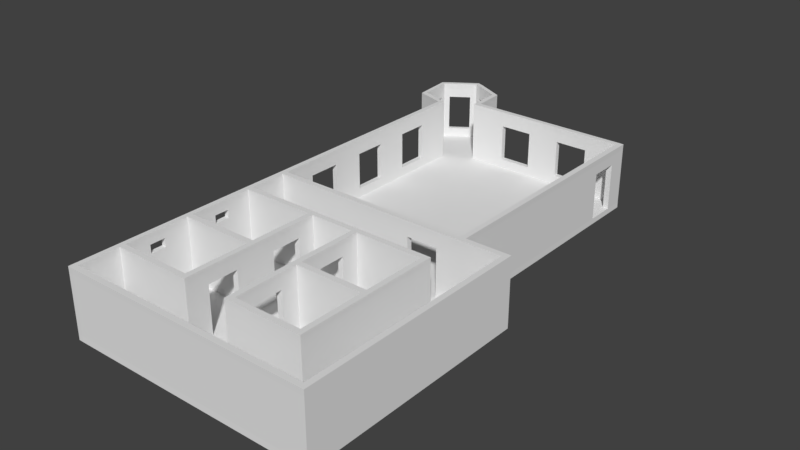 # Source: RelaxRoom.blend  (saved by Blender 2.77.0; exported with 4.5.12 LTS)
import bpy
from mathutils import Matrix  # noqa: F401  (used for matrix-valued properties, if any)

bpy.ops.wm.read_factory_settings(use_empty=True)
scene = bpy.context.scene
scene.name = 'Scene'

# ---- collections
col_collection_1 = bpy.data.collections.new('Collection 1'); scene.collection.children.link(col_collection_1)

# ---- materials (node trees are filled in below, after node groups)
mat_material = bpy.data.materials.new('Material')
mat_material.alpha_threshold = 0.0
mat_material.use_transparent_shadow = False
mat_material.roughness = 0.5
mat_material.line_color = (0.0, 0.0, 0.0, 1.0)

# ---- material node trees

# ---- world
world_world = bpy.data.worlds.new('World'); scene.world = world_world
world_world.color = (0.05088, 0.05088, 0.05088)
world_world.use_sun_shadow = False
world_world.sun_shadow_jitter_overblur = 0.0
world_world.cycles.sampling_method = 'MANUAL'

# ---- meshes
me_cube = bpy.data.meshes.new('Cube')
me_cube.from_pydata([(1.027, 1.027, -1.001), (1.002, -0.9909, -1.001), (-1.0, -0.9909, -1.001), (-1.0, 1.0, -1.001), (1.0, 1.027, 0.9712), (1.002, -0.9909, 0.971), (-1.0, -0.9909, 0.9712), (-1.0, 1.0, 0.9712), (-0.9998, 1.628, -1.047), (-0.9998, 1.628, 1.017), (-0.9928, 1.587, 0.9712), (-0.9928, 1.587, -1.001), (11.79, 1.459, 0.9712), (11.79, 1.459, -1.001), (12.62, 1.152, 0.9712), (12.62, 1.152, -1.001), (-11.32, 1.111, 0.9712), (-11.32, 1.111, -1.001), (-12.55, 1.413, 0.9712), (-12.55, 1.413, -1.001), (13.73, 1.48, 1.017), (13.73, 1.48, -1.047), (14.49, 1.198, 0.9708), (14.53, 1.198, -1.001), (-12.9, 1.079, 1.017), (-12.9, 1.079, -1.047), (-14.31, 1.427, 1.017), (-14.31, 1.427, -1.047), (80.56, 1.198, -1.001), (80.56, 1.155, -1.001), (80.56, 1.198, 0.9708), (80.56, 1.155, 0.9708), (82.81, 1.198, -1.001), (82.81, 1.155, -1.001), (82.81, 1.198, 0.9708), (82.81, 1.155, 0.9708), (80.56, -0.9909, -1.001), (80.56, -0.9909, 0.9708), (82.81, -0.9909, -1.001), (82.81, -0.9909, 0.9708), (80.56, -1.039, -1.001), (80.56, -1.039, 0.9708), (82.81, -1.039, -1.001), (82.81, -1.039, 0.9708), (1.003, -1.039, -1.001), (1.003, -1.039, 0.9708), (-1.0, -1.039, -1.001), (-1.0, -1.039, 0.9712), (1.058, 1.026, 1.169), (1.06, -0.992, 1.169), (-0.9418, -0.992, 1.169), (-0.9418, 0.9989, 1.169), (-0.9416, 1.627, 1.169), (-0.9346, 1.586, 1.169), (11.85, 1.458, 1.169), (12.67, 1.15, 1.169), (-11.26, 1.11, 1.169), (-12.49, 1.412, 1.169), (13.79, 1.479, 1.169), (14.55, 1.197, 1.169), (-12.84, 1.078, 1.169), (-14.26, 1.426, 1.169), (80.62, 1.197, 1.169), (80.62, 1.154, 1.169), (82.87, 1.197, 1.169), (82.87, 1.154, 1.169), (80.62, -0.992, 1.169), (82.87, -0.992, 1.169), (80.62, -1.04, 1.169), (82.87, -1.04, 1.169), (1.061, -1.04, 1.169), (-0.9418, -1.04, 1.169), (1.084, 1.026, -1.201), (1.058, -0.992, -1.201), (-0.9432, -0.992, -1.201), (-0.9432, 0.9989, -1.201), (-0.943, 1.627, -1.201), (-0.9359, 1.586, -1.201), (11.85, 1.458, -1.201), (12.67, 1.15, -1.201), (-11.26, 1.11, -1.201), (-12.49, 1.412, -1.201), (13.79, 1.479, -1.201), (14.59, 1.197, -1.201), (-12.84, 1.078, -1.201), (-14.26, 1.426, -1.201), (80.62, 1.197, -1.201), (80.62, 1.154, -1.201), (82.87, 1.197, -1.201), (82.87, 1.154, -1.201), (80.62, -0.992, -1.201), (82.86, -0.992, -1.201), (80.62, -1.04, -1.201), (82.86, -1.04, -1.201), (1.06, -1.04, -1.201), (-0.9432, -1.04, -1.201), (-1.0, -0.9909, -0.6648), (-1.0, -0.9909, 0.6349), (-1.0, 1.0, -0.6648), (-1.0, 1.0, 0.6349), (-14.31, 1.427, -0.6648), (-14.31, 1.427, 0.6349), (14.52, 1.198, -0.6648), (14.51, 1.198, 0.6349), (-12.9, 1.079, -0.6648), (-12.9, 1.079, 0.6349), (13.73, 1.48, -0.6648), (13.73, 1.48, 0.6349), (-0.9998, 1.628, 0.6349), (-0.9998, 1.628, -0.6648), (80.56, 1.198, -0.6648), (80.56, 1.198, 0.6349), (82.81, 1.198, -0.6648), (82.81, 1.198, 0.6349), (82.81, 1.155, -0.6648), (82.81, 1.155, 0.6349), (82.81, -0.9909, -0.6648), (82.81, -0.9909, 0.6349), (80.56, -1.039, -0.6648), (80.56, -1.039, 0.6349), (82.81, -1.039, -0.6648), (82.81, -1.039, 0.6349), (1.003, -1.039, -0.6648), (1.003, -1.039, 0.6349), (-1.0, -1.039, -0.6648), (-1.0, -1.039, 0.6349), (1.018, 1.027, -0.6648), (1.009, 1.027, 0.6349), (1.002, -0.9909, -0.6648), (1.002, -0.9909, 0.6349), (-0.9928, 1.587, 0.6349), (-0.9928, 1.587, -0.6648), (11.79, 1.459, -0.6648), (11.79, 1.459, 0.6349), (12.62, 1.152, -0.6648), (12.62, 1.152, 0.6349), (-11.32, 1.111, -0.6648), (-11.32, 1.111, 0.6349), (-12.55, 1.413, -0.6648), (-12.55, 1.413, 0.6349), (80.56, 1.155, -0.6648), (80.56, 1.155, 0.6349), (80.56, -0.9909, -0.6648), (80.56, -0.9909, 0.6349), (-3.153, 1.555, 0.9712), (-3.153, 1.555, -1.001), (-4.041, 1.586, 1.017), (-4.041, 1.586, -1.047), (-3.095, 1.554, 1.169), (-3.983, 1.585, 1.169), (-3.096, 1.554, -1.201), (-3.984, 1.585, -1.201), (-4.041, 1.586, 0.6349), (-4.041, 1.586, -0.6648), (-3.153, 1.555, 0.6349), (-3.153, 1.555, -0.6648), (-10.63, 1.443, -1.001), (-11.63, 1.473, -1.047), (-10.57, 1.442, -1.201), (-11.58, 1.472, -1.201), (-11.63, 1.473, 0.6349), (-11.63, 1.473, -0.6648), (-10.63, 1.443, 0.9712), (-11.63, 1.473, 1.017), (-10.57, 1.442, 1.169), (-11.58, 1.472, 1.169), (-10.63, 1.443, 0.6349), (-10.63, 1.443, -0.6648), (-14.09, 1.368, -1.047), (-14.09, 1.368, 1.017), (-12.44, 1.371, 0.9712), (-12.44, 1.371, -1.001), (-14.03, 1.367, 1.169), (-12.38, 1.369, 1.169), (-14.03, 1.367, -1.201), (-12.38, 1.369, -1.201), (-14.09, 1.368, 0.6349), (-14.09, 1.368, -0.6648), (-12.44, 1.371, 0.6349), (-12.44, 1.371, -0.6648), (-13.19, 1.151, -1.047), (-11.5, 1.154, -1.001), (-13.13, 1.15, -1.201), (-11.45, 1.153, -1.201), (-13.19, 1.151, 0.6349), (-13.19, 1.151, -0.6648), (-13.19, 1.151, 1.017), (-11.5, 1.154, 0.9712), (-13.13, 1.15, 1.169), (-11.45, 1.153, 1.169), (-11.5, 1.154, 0.6349), (-11.5, 1.154, -0.6648), (9.923, 1.479, 0.9712), (9.923, 1.479, -1.001), (10.64, 1.512, -1.047), (10.64, 1.512, 1.017), (9.981, 1.478, 1.169), (10.69, 1.511, 1.169), (9.98, 1.478, -1.201), (10.69, 1.511, -1.201), (10.64, 1.512, 0.6349), (10.64, 1.512, -0.6648), (9.923, 1.479, 0.6349), (9.923, 1.479, -0.6648), (1.216, 1.569, -1.001), (1.985, 1.603, -1.047), (1.273, 1.568, -1.201), (2.042, 1.601, -1.201), (1.985, 1.603, 0.6349), (1.985, 1.603, -0.6648), (1.216, 1.569, 0.9712), (1.985, 1.603, 1.017), (1.274, 1.568, 1.169), (2.043, 1.601, 1.169), (1.216, 1.569, 0.6349), (1.216, 1.569, -0.6648), (11.93, 1.415, 0.9712), (13.93, 1.417, -1.035), (11.93, 1.415, -1.001), (13.92, 1.417, 1.006), (11.99, 1.414, 1.169), (13.98, 1.416, 1.169), (13.99, 1.416, -1.201), (11.99, 1.414, -1.201), (13.92, 1.417, 0.6349), (13.93, 1.417, -0.6648), (11.93, 1.415, 0.6349), (11.93, 1.415, -0.6648), (12.41, 1.216, 0.9712), (14.43, 1.22, 0.9745), (12.47, 1.215, 1.169), (14.49, 1.219, 1.169), (12.41, 1.216, 0.6349), (12.41, 1.216, -0.6648), (14.47, 1.221, -1.005), (12.41, 1.216, -1.001), (14.52, 1.22, -1.201), (12.47, 1.215, -1.201), (14.44, 1.221, 0.6349), (14.46, 1.221, -0.6648), (-10.06, 1.06, 1.006), (-9.418, 1.097, 0.9712), (-9.411, 1.097, -1.001), (-10.06, 1.06, -1.036), (-10.0, 1.059, 1.169), (-9.36, 1.096, 1.169), (-9.354, 1.096, -1.201), (-10.0, 1.059, -1.201), (-10.06, 1.06, 0.6349), (-10.06, 1.06, -0.6648), (-9.416, 1.097, 0.6349), (-9.413, 1.097, -0.6648), (-1.633, 1.044, -1.001), (-2.098, 1.007, -1.005), (-1.577, 1.043, -1.201), (-2.041, 1.006, -1.201), (-2.098, 1.007, 0.6349), (-2.098, 1.007, -0.6648), (-2.098, 1.007, 0.9754), (-1.658, 1.044, 0.9712), (-2.04, 1.006, 1.169), (-1.6, 1.043, 1.169), (-1.65, 1.044, 0.6349), (-1.642, 1.044, -0.6648), (1.0, 1.027, 0.9712), (1.002, -0.9909, 0.971), (-11.32, 1.111, 0.9712), (-11.26, 1.11, 1.169), (-12.49, 1.412, 1.169), (-12.55, 1.413, 0.9712), (9.923, 1.479, 0.9712), (11.79, 1.459, 0.9712), (12.41, 1.216, 0.9712), (12.62, 1.152, 0.9712), (-9.418, 1.097, 0.9712), (-12.44, 1.371, 0.9712), (-3.153, 1.555, 0.9712), (-0.9928, 1.587, 0.9712), (-0.9346, 1.586, 1.169), (12.67, 1.15, 1.169), (80.56, 1.155, 0.9708), (80.62, 1.154, 1.169), (1.06, -0.992, 1.169), (1.058, 1.026, 1.169), (80.56, -0.9909, 0.9708), (9.981, 1.478, 1.169), (11.85, 1.458, 1.169), (12.47, 1.215, 1.169), (-9.36, 1.096, 1.169), (-12.38, 1.369, 1.169), (-3.095, 1.554, 1.169), (80.62, -0.992, 1.169), (-10.63, 1.443, 0.9712), (-10.57, 1.442, 1.169), (-11.5, 1.154, 0.9712), (-11.45, 1.153, 1.169), (1.216, 1.569, 0.9712), (1.274, 1.568, 1.169), (11.93, 1.415, 0.9712), (11.99, 1.414, 1.169), (-1.658, 1.044, 0.9712), (-1.6, 1.043, 1.169), (1.0, 1.027, 0.9712), (1.002, -0.9909, 0.971), (-11.32, 1.111, 0.9712), (-11.26, 1.11, 1.169), (-12.49, 1.412, 1.169), (-12.55, 1.413, 0.9712), (9.923, 1.479, 0.9712), (11.79, 1.459, 0.9712), (12.41, 1.216, 0.9712), (12.62, 1.152, 0.9712), (-9.418, 1.097, 0.9712), (-12.44, 1.371, 0.9712), (-3.153, 1.555, 0.9712), (-0.9928, 1.587, 0.9712), (-0.9346, 1.586, 1.169), (12.67, 1.15, 1.169), (80.56, 1.155, 0.9708), (80.62, 1.154, 1.169), (1.06, -0.992, 1.169), (1.058, 1.026, 1.169), (80.56, -0.9909, 0.9708), (9.981, 1.478, 1.169), (11.85, 1.458, 1.169), (12.47, 1.215, 1.169), (-9.36, 1.096, 1.169), (-12.38, 1.369, 1.169), (-3.095, 1.554, 1.169), (80.62, -0.992, 1.169), (-10.63, 1.443, 0.9712), (-10.57, 1.442, 1.169), (-11.5, 1.154, 0.9712), (-11.45, 1.153, 1.169), (1.216, 1.569, 0.9712), (1.274, 1.568, 1.169), (11.93, 1.415, 0.9712), (11.99, 1.414, 1.169), (-1.658, 1.044, 0.9712), (-1.6, 1.043, 1.169), (1.024, 0.7145, -1.001), (1.02, 0.432, -1.001), (1.016, 0.146, -1.001), (1.013, -0.1375, -1.001), (1.009, -0.4218, -1.001), (1.005, -0.7075, -1.001), (-1.0, -0.7075, -1.001), (-1.0, -0.4218, -1.001), (-1.0, -0.1375, -1.001), (-1.0, 0.146, -1.001), (-1.0, 0.432, -1.001), (-1.0, 0.7145, -1.001), (1.0, 0.7145, 0.9712), (1.0, 0.432, 0.9711), (1.001, 0.146, 0.9711), (1.001, -0.1375, 0.9711), (1.001, -0.4218, 0.971), (1.001, -0.7075, 0.971), (-1.0, -0.7075, 0.9712), (-1.0, -0.4218, 0.9712), (-1.0, -0.1375, 0.9712), (-1.0, 0.146, 0.9712), (-1.0, 0.432, 0.9712), (-1.0, 0.7145, 0.9712), (1.058, 0.7145, 1.169), (1.059, 0.432, 1.169), (1.059, 0.146, 1.169), (1.059, -0.1375, 1.169), (1.059, -0.4218, 1.169), (1.06, -0.7075, 1.169), (-0.9418, -0.7075, 1.169), (-0.9418, -0.4218, 1.169), (-0.9418, -0.1375, 1.169), (-0.9418, 0.146, 1.169), (-0.9418, 0.432, 1.169), (-0.9418, 0.7145, 1.169), (1.081, 0.7145, -1.201), (1.077, 0.432, -1.201), (1.073, 0.146, -1.201), (1.069, -0.1375, -1.201), (1.066, -0.4218, -1.201), (1.062, -0.7075, -1.201), (-0.9432, -0.7075, -1.201), (-0.9432, -0.4218, -1.201), (-0.9432, -0.1375, -1.201), (-0.9432, 0.146, -1.201), (-0.9432, 0.432, -1.201), (-0.9432, 0.7145, -1.201), (-1.0, -0.7075, -0.6648), (-1.0, -0.4218, -0.6648), (-1.0, -0.1375, -0.6648), (-1.0, 0.146, -0.6648), (-1.0, 0.432, -0.6648), (-1.0, 0.7145, -0.6648), (-1.0, -0.7075, 0.6349), (-1.0, -0.4218, 0.6349), (-1.0, -0.1375, 0.6349), (-1.0, 0.146, 0.6349), (-1.0, 0.432, 0.6349), (-1.0, 0.7145, 0.6349), (1.016, 0.7145, -0.6648), (1.014, 0.432, -0.6648), (1.011, 0.146, -0.6648), (1.009, -0.1375, -0.6648), (1.006, -0.4218, -0.6648), (1.004, -0.7075, -0.6648), (1.008, 0.7145, 0.6349), (1.007, 0.432, 0.6349), (1.006, 0.146, 0.6349), (1.005, -0.1375, 0.6349), (1.004, -0.4218, 0.6349), (1.003, -0.7075, 0.6349), (1.0, 0.7145, 0.9712), (1.0, 0.432, 0.9711), (1.001, 0.146, 0.9711), (1.001, -0.1375, 0.9711), (1.001, -0.4218, 0.971), (1.001, -0.7075, 0.971), (1.058, 0.7145, 1.169), (1.059, 0.432, 1.169), (1.059, 0.146, 1.169), (1.059, -0.1375, 1.169), (1.059, -0.4218, 1.169), (1.06, -0.7075, 1.169), (1.0, 0.7145, 0.9712), (1.0, 0.432, 0.9711), (1.001, 0.146, 0.9711), (1.001, -0.1375, 0.9711), (1.001, -0.4218, 0.971), (1.001, -0.7075, 0.971), (1.058, 0.7145, 1.169), (1.059, 0.432, 1.169), (1.059, 0.146, 1.169), (1.059, -0.1375, 1.169), (1.059, -0.4218, 1.169), (1.06, -0.7075, 1.169), (67.38, 1.154, 0.9709), (54.17, 1.154, 0.9709), (40.97, 1.153, 0.971), (27.71, 1.152, 0.9711), (27.71, 1.198, 0.9708), (40.97, 1.198, 0.9708), (54.17, 1.198, 0.9708), (67.38, 1.198, 0.9708), (67.38, 1.154, -1.001), (54.17, 1.154, -1.001), (40.97, 1.153, -1.001), (27.71, 1.152, -1.001), (27.71, 1.198, -1.001), (40.97, 1.198, -1.001), (54.17, 1.198, -1.001), (67.38, 1.198, -1.001), (67.38, 1.153, 1.169), (54.17, 1.152, 1.169), (40.97, 1.152, 1.169), (27.71, 1.151, 1.169), (27.71, 1.197, 1.169), (40.97, 1.197, 1.169), (54.17, 1.197, 1.169), (67.38, 1.197, 1.169), (67.38, 1.153, -1.201), (54.17, 1.152, -1.201), (40.97, 1.152, -1.201), (27.71, 1.151, -1.201), (27.71, 1.197, -1.201), (40.97, 1.197, -1.201), (54.17, 1.197, -1.201), (67.38, 1.197, -1.201), (27.71, 1.198, -0.6648), (40.97, 1.198, -0.6648), (54.17, 1.198, -0.6648), (67.38, 1.198, -0.6648), (27.71, 1.198, 0.6349), (40.97, 1.198, 0.6349), (54.17, 1.198, 0.6349), (67.38, 1.198, 0.6349), (67.38, 1.154, -0.6648), (54.17, 1.154, -0.6648), (40.97, 1.153, -0.6648), (27.71, 1.152, -0.6648), (67.38, 1.154, 0.6349), (54.17, 1.154, 0.6349), (40.97, 1.153, 0.6349), (27.71, 1.152, 0.6349), (67.38, 1.154, 0.9709), (54.17, 1.154, 0.9709), (40.97, 1.153, 0.971), (27.71, 1.152, 0.9711), (67.38, 1.153, 1.169), (54.17, 1.152, 1.169), (40.97, 1.152, 1.169), (27.71, 1.151, 1.169), (67.38, 1.154, 0.9709), (54.17, 1.154, 0.9709), (40.97, 1.153, 0.971), (27.71, 1.152, 0.9711), (67.38, 1.153, 1.169), (54.17, 1.152, 1.169), (40.97, 1.152, 1.169), (27.71, 1.151, 1.169), (59.99, -0.9909, 0.9709), (72.45, -0.9909, 0.9708), (72.45, -1.039, -1.001), (59.99, -1.039, -1.001), (72.45, -1.039, 0.9708), (59.99, -1.039, 0.9708), (72.45, -0.9909, -1.001), (59.99, -0.9909, -1.001), (60.05, -0.992, 1.169), (72.5, -0.992, 1.169), (72.5, -1.04, 1.169), (60.05, -1.04, 1.169), (72.5, -1.04, -1.201), (60.05, -1.04, -1.201), (72.5, -0.992, -1.201), (60.05, -0.992, -1.201), (72.45, -1.039, -0.6648), (59.99, -1.039, -0.6648), (72.45, -1.039, 0.6349), (59.99, -1.039, 0.6349), (72.45, -0.9909, 0.6349), (59.99, -0.9909, 0.6349), (72.45, -0.9909, -0.6648), (59.99, -0.9909, -0.6648), (59.99, -0.9909, 0.9709), (72.45, -0.9909, 0.9708), (60.05, -0.992, 1.169), (72.5, -0.992, 1.169), (59.99, -0.9909, 0.9709), (72.45, -0.9909, 0.9708), (60.05, -0.992, 1.169), (72.5, -0.992, 1.169), (1.003, -1.361, 0.6349), (1.003, -1.361, 0.9708), (1.003, -1.361, -1.001), (-1.0, -1.361, -1.001), (-1.0, -1.361, 0.9712), (-1.0, -1.361, 0.6349), (1.061, -1.362, 1.169), (-0.9418, -1.362, 1.169), (1.06, -1.362, -1.201), (-0.9432, -1.362, -1.201), (1.003, -1.361, -0.6648), (-1.0, -1.361, -0.6648), (1.003, -1.41, 0.6349), (1.003, -1.41, 0.9708), (1.003, -1.41, -1.001), (-1.0, -1.41, -1.001), (-1.0, -1.41, 0.9712), (-1.0, -1.41, 0.6349), (1.061, -1.411, 1.169), (-0.9418, -1.411, 1.169), (1.06, -1.411, -1.201), (-0.9432, -1.411, -1.201), (1.003, -1.41, -0.6648), (-1.0, -1.41, -0.6648), (79.67, -1.361, 0.6341), (79.67, -1.361, 0.97), (79.67, -1.41, -1.002), (79.67, -1.361, -1.002), (79.67, -1.361, -0.6655), (79.67, -1.41, -0.6655), (79.72, -1.362, 1.169), (79.72, -1.362, -1.201), (79.67, -1.41, 0.6341), (79.67, -1.41, 0.97), (79.72, -1.411, 1.169), (79.72, -1.411, -1.201), (98.54, -0.9909, -1.001), (98.6, -0.992, -1.201), (98.6, -1.04, 1.169), (98.54, -1.039, 0.9706), (98.54, -0.9909, 0.6347), (98.54, -0.9909, 0.9706), (98.6, -0.992, 1.169), (98.54, -1.039, 0.6347), (98.54, -1.039, -1.001), (98.6, -1.04, -1.201), (98.54, -0.9909, -0.6649), (98.54, -1.039, -0.6649), (100.8, -0.9909, -1.001), (100.8, -0.992, -1.201), (100.8, -1.04, 1.169), (100.8, -1.039, 0.9706), (100.8, -0.9909, 0.6347), (100.8, -0.9909, 0.9706), (100.8, -0.992, 1.169), (100.8, -1.039, 0.6347), (100.8, -1.039, -1.001), (100.8, -1.04, -1.201), (100.8, -0.9909, -0.665), (100.8, -1.039, -0.665), (98.6, -2.958, 1.169), (98.54, -2.957, 0.9706), (98.54, -2.957, 0.6348), (98.54, -2.957, -1.001), (98.6, -2.958, -1.201), (98.54, -2.957, -0.6649), (100.8, -2.957, 0.6347), (100.8, -2.957, -0.6649), (100.8, -2.958, 1.169), (100.8, -2.957, 0.9706), (100.8, -2.957, -1.001), (100.8, -2.958, -1.201), (81.91, -1.361, 0.6341), (81.91, -1.361, 0.97), (81.91, -1.41, -1.002), (81.91, -1.361, -1.002), (81.91, -1.361, -0.6656), (81.91, -1.41, -0.6656), (81.97, -1.362, 1.169), (81.97, -1.362, -1.201), (81.91, -1.41, 0.6341), (81.91, -1.41, 0.97), (81.97, -1.411, 1.169), (81.97, -1.411, -1.201), (79.67, -2.569, 0.6342), (79.67, -2.569, 0.97), (79.72, -2.57, 1.169), (79.72, -2.57, -1.201), (79.67, -2.569, -1.002), (79.67, -2.569, -0.6655), (81.91, -2.569, 0.6341), (81.91, -2.569, 0.97), (81.97, -2.57, 1.169), (81.97, -2.57, -1.201), (81.91, -2.569, -1.002), (81.91, -2.569, -0.6655), (98.6, -3.006, 1.169), (98.54, -3.005, 0.9706), (98.54, -3.005, 0.6348), (98.54, -3.005, -1.001), (98.6, -3.006, -1.201), (98.54, -3.005, -0.6649), (100.8, -3.005, 0.6347), (100.8, -3.005, -0.6649), (100.8, -3.006, 1.169), (100.8, -3.005, 0.9706), (100.8, -3.005, -1.001), (100.8, -3.006, -1.201), (1.083, -2.957, 1.169), (1.025, -2.956, 0.9712), (1.025, -2.956, 0.6353), (1.025, -2.956, -1.001), (1.081, -2.957, -1.201), (1.025, -2.956, -0.6644), (1.046, -3.005, -1.0), (1.103, -3.006, -1.201), (1.104, -3.006, 1.169), (1.046, -3.005, 0.9716), (1.046, -3.005, 0.6357), (1.046, -3.005, -0.664), (-1.0, -2.955, -1.001), (-1.0, -2.955, 0.9712), (-1.0, -2.955, 0.6349), (-0.9418, -2.957, 1.169), (-0.9432, -2.957, -1.201), (-1.0, -2.955, -0.6648), (-0.9432, -3.005, -1.201), (-1.0, -3.004, -1.001), (-1.0, -3.004, -0.6648), (-1.0, -3.004, 0.6349), (-1.0, -3.004, 0.9712), (-0.9418, -3.005, 1.169), (79.67, -2.617, 0.6342), (79.67, -2.617, 0.97), (79.72, -2.618, 1.169), (79.72, -2.618, -1.201), (79.67, -2.617, -1.002), (79.67, -2.617, -0.6655), (81.91, -2.617, 0.6341), (81.91, -2.617, 0.97), (81.97, -2.618, 1.169), (81.97, -2.618, -1.201), (81.91, -2.617, -1.002), (81.91, -2.617, -0.6655), (52.7, -2.569, 0.6344), (52.7, -2.569, 0.9703), (52.75, -2.57, 1.169), (52.75, -2.57, -1.201), (52.7, -2.569, -1.002), (52.7, -2.569, -0.6652), (52.7, -2.617, -0.6652), (52.7, -2.617, -1.002), (52.7, -2.617, 0.6344), (52.75, -2.618, -1.201), (52.7, -2.617, 0.9703), (52.75, -2.618, 1.169), (50.45, -2.569, 0.6345), (50.45, -2.569, 0.9703), (50.51, -2.57, 1.169), (50.51, -2.57, -1.201), (50.45, -2.569, -1.002), (50.45, -2.569, -0.6652), (50.45, -2.617, -0.6652), (50.45, -2.617, -1.002), (50.45, -2.617, 0.6345), (50.51, -2.618, -1.201), (50.45, -2.617, 0.9704), (50.51, -2.618, 1.169), (52.7, -2.013, 0.6344), (52.7, -2.013, 0.9703), (52.75, -2.014, 1.169), (52.75, -2.014, -1.201), (52.7, -2.013, -1.002), (52.7, -2.013, -0.6652), (50.45, -2.013, 0.9703), (50.45, -2.013, 0.6345), (50.51, -2.014, 1.169), (50.51, -2.014, -1.201), (50.45, -2.013, -1.002), (50.45, -2.013, -0.6652), (52.7, -1.965, 0.6344), (52.7, -1.965, 0.9703), (52.75, -1.966, 1.169), (52.75, -1.966, -1.201), (52.7, -1.965, -1.002), (52.7, -1.965, -0.6652), (50.45, -1.965, 0.9703), (50.45, -1.965, 0.6345), (50.51, -1.966, 1.169), (50.51, -1.966, -1.201), (50.45, -1.965, -1.002), (50.45, -1.965, -0.6652), (52.7, -1.41, 0.6344), (52.7, -1.41, 0.9703), (52.76, -1.411, 1.169), (52.76, -1.411, -1.201), (52.7, -1.41, -1.002), (52.7, -1.41, -0.6652), (50.36, -1.41, 0.9703), (50.36, -1.41, 0.6345), (50.41, -1.411, 1.169), (50.41, -1.411, -1.201), (50.36, -1.41, -1.002), (50.36, -1.41, -0.6652), (79.67, -2.013, 0.6341), (79.67, -2.013, 0.97), (79.72, -2.014, 1.169), (79.72, -2.014, -1.201), (79.67, -2.013, -1.002), (79.67, -2.013, -0.6655), (79.67, -1.965, -0.6655), (79.67, -1.965, -1.002), (79.67, -1.965, 0.6341), (79.67, -1.965, 0.97), (79.72, -1.966, 1.169), (79.72, -1.966, -1.201), (52.7, -1.361, 0.6344), (52.7, -1.361, 0.9703), (52.7, -1.361, -1.002), (52.7, -1.361, -0.6652), (-1.0, -2.567, -1.001), (-0.9432, -2.568, -1.201), (1.019, -2.567, 0.9711), (1.019, -2.567, -1.001), (-1.0, -2.567, 0.9712), (52.76, -1.362, 1.169), (52.76, -1.362, -1.201), (1.019, -2.567, -0.6645), (50.36, -1.361, 0.6345), (50.36, -1.361, -1.002), (1.077, -2.568, 1.169), (-1.0, -2.567, -0.6648), (50.41, -1.362, 1.169), (1.076, -2.568, -1.201), (50.36, -1.361, 0.9703), (50.36, -1.361, -0.6652), (-0.9418, -2.568, 1.169), (1.019, -2.567, 0.6352), (-1.0, -2.567, 0.6349), (50.41, -1.362, -1.201), (32.69, -1.361, 0.6346), (32.69, -1.361, -1.001), (32.69, -1.41, -0.665), (32.69, -1.41, 0.9705), (32.74, -1.362, 1.169), (32.74, -1.411, -1.201), (32.69, -1.361, 0.9705), (32.69, -1.361, -0.665), (32.69, -1.41, -1.001), (32.69, -1.41, 0.6346), (32.74, -1.411, 1.169), (32.74, -1.362, -1.201), (30.45, -1.361, 0.6347), (30.45, -1.361, -1.001), (30.45, -1.41, -0.665), (30.45, -1.41, 0.9705), (30.51, -1.362, 1.169), (30.51, -1.411, -1.201), (30.45, -1.361, 0.9705), (30.45, -1.361, -0.665), (30.45, -1.41, -1.001), (30.45, -1.41, 0.6347), (30.51, -1.411, 1.169), (30.51, -1.362, -1.201), (30.45, -2.569, -1.001), (32.69, -2.569, -1.001), (30.45, -2.569, 0.6347), (32.69, -2.569, 0.6346), (30.51, -2.57, 1.169), (32.74, -2.57, 1.169), (32.69, -2.569, 0.9705), (32.74, -2.57, -1.201), (32.69, -2.569, -0.665), (30.45, -2.569, -0.665), (30.45, -2.569, 0.9706), (30.51, -2.57, -1.201), (30.45, -2.617, -1.001), (32.69, -2.617, -1.001), (30.45, -2.617, 0.6347), (32.69, -2.617, 0.6347), (30.51, -2.618, 1.169), (32.74, -2.618, 1.169), (32.69, -2.617, 0.9705), (32.74, -2.618, -1.201), (32.69, -2.617, -0.665), (30.45, -2.617, -0.665), (30.45, -2.617, 0.9706), (30.51, -2.618, -1.201), (1.078, -2.617, 1.169), (32.74, -1.963, 1.169), (32.74, -1.963, -1.201), (1.02, -2.616, 0.9711), (30.51, -1.963, 1.169), (32.69, -1.962, -1.001), (32.69, -1.962, 0.6346), (30.45, -1.962, -0.665), (1.02, -2.616, 0.6352), (1.02, -2.616, -1.001), (1.02, -2.616, -0.6645), (1.077, -2.617, -1.201), (-1.0, -2.615, -0.6648), (32.69, -1.962, -0.665), (30.51, -1.963, -1.201), (-0.9418, -2.617, 1.169), (30.45, -1.962, 0.6347), (30.45, -1.962, -1.001), (32.69, -1.962, 0.9705), (-0.9432, -2.617, -1.201), (-1.0, -2.615, -1.001), (-1.0, -2.615, 0.6349), (30.45, -1.962, 0.9705), (-1.0, -2.615, 0.9712), (30.51, -2.015, 1.169), (32.74, -2.015, 1.169), (32.74, -2.015, -1.201), (30.45, -2.014, 0.9705), (30.45, -2.014, 0.6347), (32.69, -2.014, 0.6346), (32.69, -2.014, -1.001), (30.45, -2.014, -1.001), (30.45, -2.014, -0.665), (30.51, -2.015, -1.201), (32.69, -2.014, -0.665), (32.69, -2.014, 0.9705), (1.069, -2.011, 1.169), (1.069, -1.962, 1.169), (1.068, -1.962, -1.201), (1.011, -1.961, -1.001), (1.011, -1.961, -0.6646), (1.011, -1.961, 0.635), (1.011, -2.009, -0.6646), (1.068, -2.011, -1.201), (1.011, -1.961, 0.9709), (1.011, -2.009, 0.9709), (1.011, -2.009, 0.635), (1.011, -2.009, -1.001), (-1.0, -1.961, 0.9712), (-1.0, -1.961, 0.6349), (-0.9418, -1.962, 1.169), (-0.9432, -1.962, -1.201), (-1.0, -1.961, -1.001), (-1.0, -1.961, -0.6648), (-0.9418, -2.01, 1.169), (-1.0, -2.009, -0.6648), (-1.0, -2.009, 0.9712), (-1.0, -2.009, 0.6349), (-0.9432, -2.01, -1.201), (-1.0, -2.009, -1.001), (32.74, -1.817, -1.201), (32.69, -1.816, 0.9705), (30.51, -1.817, -1.201), (30.51, -1.817, 1.169), (32.69, -1.816, -0.665), (30.45, -1.816, -0.665), (32.69, -1.816, 0.6346), (30.45, -1.816, 0.9705), (30.45, -1.816, 0.6347), (32.69, -1.816, -1.001), (30.45, -1.816, -1.001), (32.74, -1.817, 1.169), (32.69, -1.557, 0.9705), (30.51, -1.558, -1.201), (30.51, -1.558, 1.169), (32.69, -1.557, -0.665), (30.45, -1.557, -0.665), (32.74, -1.558, -1.201), (32.69, -1.557, 0.6346), (30.45, -1.557, 0.9705), (30.45, -1.557, 0.6347), (32.69, -1.557, -1.001), (30.45, -1.557, -1.001), (32.74, -1.558, 1.169), (32.74, -2.423, 1.169), (32.74, -2.423, -1.201), (30.45, -2.422, 0.9706), (30.45, -2.422, 0.6347), (32.69, -2.422, 0.6346), (32.69, -2.422, -1.001), (30.45, -2.422, -1.001), (30.51, -2.423, 1.169), (30.45, -2.422, -0.665), (30.51, -2.423, -1.201), (32.69, -2.422, -0.665), (32.69, -2.422, 0.9705), (30.51, -2.163, 1.169), (30.45, -2.162, -0.665), (30.51, -2.163, -1.201), (32.69, -2.162, -0.665), (32.69, -2.162, 0.9705), (32.74, -2.163, 1.169), (32.74, -2.163, -1.201), (30.45, -2.162, 0.9705), (30.45, -2.162, 0.6347), (32.69, -2.162, 0.6346), (32.69, -2.162, -1.001), (30.45, -2.162, -1.001), (50.4, -1.556, -1.002), (50.4, -1.556, -0.6652), (52.7, -1.556, -0.6652), (52.7, -1.556, -1.002), (52.7, -1.556, 0.6344), (52.7, -1.556, 0.9703), (50.4, -1.556, 0.9703), (50.4, -1.556, 0.6345), (52.76, -1.557, 1.169), (50.46, -1.557, 1.169), (50.46, -1.557, -1.201), (52.76, -1.557, -1.201), (50.45, -1.818, -1.002), (52.7, -1.818, -0.6652), (52.7, -1.818, 0.9703), (50.45, -1.818, 0.6345), (50.51, -1.82, 1.169), (52.75, -1.82, -1.201), (50.45, -1.818, -0.6652), (52.7, -1.818, -1.002), (52.7, -1.818, 0.6344), (50.45, -1.818, 0.9703), (52.75, -1.82, 1.169), (50.51, -1.82, -1.201), (52.75, -2.162, -1.201), (50.51, -2.162, -1.201), (52.7, -2.161, 0.9703), (52.7, -2.161, 0.6344), (50.45, -2.161, 0.9703), (50.45, -2.161, 0.6345), (52.7, -2.161, -0.6652), (50.45, -2.161, -0.6652), (52.75, -2.162, 1.169), (50.51, -2.162, 1.169), (52.7, -2.161, -1.002), (50.45, -2.161, -1.002), (52.75, -2.425, -1.201), (52.7, -2.424, 0.9703), (50.45, -2.424, 0.6345), (50.45, -2.424, -0.6652), (52.75, -2.425, 1.169), (52.7, -2.424, -1.002), (50.51, -2.425, -1.201), (52.7, -2.424, 0.6344), (50.45, -2.424, 0.9703), (52.7, -2.424, -0.6652), (50.51, -2.425, 1.169), (50.45, -2.424, -1.002), (-1.0, -1.75, 0.9712), (-1.0, -1.621, 0.9712), (-1.0, -1.75, -0.5416), (-1.0, -1.621, -0.5416), (-0.9432, -1.75, -1.201), (-0.9432, -1.622, -1.201), (-1.0, -1.75, -1.001), (-1.0, -1.621, -1.001), (-0.9418, -1.622, 1.169), (-0.9418, -1.75, 1.169), (-1.0, -1.621, -0.8223), (-1.0, -1.75, -0.8223), (1.009, -1.75, -1.001), (1.006, -1.621, -1.001), (1.006, -1.621, 0.9708), (1.009, -1.75, 0.9709), (1.006, -1.621, -0.8223), (1.009, -1.75, -0.8222), (1.009, -1.75, -0.5415), (1.006, -1.621, -0.5415), (1.067, -1.751, 1.169), (1.064, -1.622, 1.169), (1.063, -1.622, -1.201), (1.065, -1.751, -1.201), (-0.9418, -2.227, 1.169), (-1.0, -2.226, -0.8374), (1.014, -2.227, 0.971), (1.014, -2.227, -0.8371), (1.014, -2.227, -1.001), (1.071, -2.228, -1.201), (-1.0, -2.226, 0.9712), (-1.0, -2.226, -0.5416), (1.014, -2.227, -0.5414), (1.072, -2.228, 1.169), (-0.9432, -2.227, -1.201), (-1.0, -2.226, -1.001), (-0.9418, -2.361, 1.169), (-1.0, -2.359, -0.8374), (1.016, -2.36, 0.971), (1.016, -2.36, -0.8371), (1.073, -2.361, -1.201), (1.016, -2.36, -1.001), (-1.0, -2.359, 0.9712), (-1.0, -2.359, -0.5416), (1.016, -2.36, -0.5413), (1.074, -2.361, 1.169), (-0.9432, -2.361, -1.201), (-1.0, -2.359, -1.001), (80.56, 1.033, -1.001), (80.56, 1.033, 0.9708), (82.81, 1.033, -1.001), (82.81, 1.033, 0.9708), (80.62, 1.032, 1.169), (82.87, 1.032, 1.169), (80.62, 1.032, -1.201), (82.87, 1.032, -1.201), (82.81, 1.033, -0.6648), (82.81, 1.033, 0.6349), (80.56, 1.033, 0.6349), (80.56, 1.033, -0.6648), (80.56, 1.033, 0.9708), (80.62, 1.032, 1.169), (80.56, 1.033, 0.9708), (80.62, 1.032, 1.169), (80.56, 0.7864, -1.001), (82.81, 0.7864, -1.001), (82.81, 0.7864, 0.9708), (82.87, 0.7853, 1.169), (80.62, 0.7853, -1.201), (82.87, 0.7853, -1.201), (82.81, 0.7864, -0.6648), (82.81, 0.7864, 0.6349), (80.56, 0.7864, 0.6349), (80.56, 0.7864, -0.6648), (80.56, 0.7864, 0.9708), (80.62, 0.7853, 1.169), (80.56, 0.7864, 0.9708), (80.62, 0.7853, 1.169), (80.56, 0.7864, 0.9708), (80.62, 0.7853, 1.169)], [], [(46, 2, 74, 95), (219, 20, 58, 221), (411, 357, 5, 129), (95, 94, 540, 541), (399, 363, 7, 99), (201, 106, 21, 194), (6, 47, 71, 50), (121, 120, 579, 575), (203, 193, 13, 132), (35, 34, 64, 65), (506, 36, 90, 514), (233, 235, 15, 134), (358, 6, 50, 370), (181, 17, 80, 183), (177, 100, 27, 168), (12, 216, 298, 271), (218, 13, 78, 223), (251, 242, 17, 136), (249, 104, 25, 243), (153, 109, 8, 147), (179, 171, 19, 138), (187, 170, 275, 294), (32, 33, 89, 88), (155, 145, 11, 131), (239, 102, 23, 234), (243, 25, 84, 247), (245, 261, 301, 288), (475, 443, 30, 111), (1049, 1040, 36, 142), (483, 439, 14, 135), (113, 34, 35, 115), (111, 30, 34, 113), (230, 220, 299, 287), (28, 32, 88, 86), (523, 507, 1, 128), (345, 1, 73, 381), (1047, 1042, 39, 117), (1027, 35, 65, 1029), (118, 40, 42, 120), (369, 49, 282, 423), (43, 121, 575, 571), (1041, 38, 91, 1045), (116, 117, 572, 578), (234, 23, 83, 236), (519, 505, 45, 123), (258, 7, 51, 260), (451, 28, 86, 467), (96, 2, 46, 124), (369, 370, 50, 49), (212, 213, 52, 53), (220, 221, 58, 54), (188, 60, 56, 189), (245, 56, 60, 244), (164, 165, 61, 57), (459, 452, 63, 62), (62, 63, 65, 64), (1043, 1051, 66, 67), (67, 66, 68, 69), (50, 71, 70, 49), (511, 508, 49, 70), (41, 43, 69, 68), (163, 26, 61, 165), (70, 71, 539, 538), (440, 22, 59, 456), (186, 24, 60, 188), (211, 9, 52, 213), (4, 259, 300, 264), (1028, 63, 281, 1037), (53, 148, 290, 278), (504, 41, 68, 510), (192, 12, 271, 270), (34, 30, 62, 64), (381, 73, 74, 382), (207, 206, 77, 76), (158, 81, 85, 159), (174, 85, 81, 175), (247, 84, 80, 246), (237, 236, 83, 79), (467, 86, 87, 460), (87, 86, 88, 89), (1044, 1045, 91, 90), (90, 91, 93, 92), (515, 513, 94, 73), (94, 95, 74, 73), (204, 11, 77, 206), (45, 70, 538, 533), (194, 21, 82, 199), (42, 40, 92, 93), (156, 19, 81, 158), (351, 3, 75, 387), (1024, 29, 87, 1030), (252, 0, 72, 254), (503, 44, 94, 513), (168, 27, 85, 174), (147, 8, 76, 151), (447, 15, 79, 463), (6, 97, 125, 47), (97, 96, 124, 125), (503, 517, 122, 44), (517, 519, 123, 122), (120, 42, 576, 579), (38, 116, 578, 568), (41, 119, 121, 43), (119, 118, 120, 121), (1041, 1046, 116, 38), (1046, 1047, 117, 116), (28, 110, 112, 32), (110, 111, 113, 112), (32, 112, 114, 33), (112, 113, 115, 114), (451, 471, 110, 28), (471, 475, 111, 110), (229, 22, 103, 238), (238, 103, 102, 239), (146, 9, 108, 152), (152, 108, 109, 153), (240, 24, 105, 248), (248, 105, 104, 249), (169, 26, 101, 176), (176, 101, 100, 177), (195, 20, 107, 200), (200, 107, 106, 201), (351, 393, 98, 3), (393, 399, 99, 98), (46, 95, 541, 535), (122, 123, 532, 542), (500, 521, 129, 5), (521, 523, 128, 129), (447, 479, 134, 15), (479, 483, 135, 134), (1050, 1048, 143, 37), (1048, 1049, 142, 143), (144, 154, 130, 10), (154, 155, 131, 130), (170, 178, 139, 18), (178, 179, 138, 139), (241, 250, 137, 16), (250, 251, 136, 137), (228, 232, 135, 14), (232, 233, 134, 135), (192, 202, 133, 12), (202, 203, 132, 133), (345, 405, 128, 1), (405, 411, 129, 128), (162, 166, 154, 144), (163, 146, 152, 160), (157, 147, 151, 159), (11, 145, 150, 77), (77, 150, 151, 76), (9, 146, 149, 52), (53, 52, 149, 148), (212, 53, 278, 297), (167, 156, 145, 155), (161, 153, 147, 157), (100, 161, 157, 27), (138, 19, 156, 167), (436, 31, 280, 484), (27, 157, 159, 85), (26, 163, 160, 101), (101, 160, 161, 100), (18, 139, 166, 162), (139, 138, 167, 166), (145, 156, 158, 150), (150, 158, 159, 151), (146, 163, 165, 149), (148, 149, 165, 164), (187, 190, 178, 170), (186, 169, 176, 184), (180, 168, 174, 182), (182, 174, 175, 183), (216, 228, 272, 298), (26, 169, 172, 61), (61, 172, 173, 57), (191, 181, 171, 179), (185, 177, 168, 180), (19, 171, 175, 81), (104, 185, 180, 25), (136, 17, 181, 191), (144, 10, 277, 276), (84, 182, 183, 80), (25, 180, 182, 84), (24, 186, 184, 105), (105, 184, 185, 104), (16, 137, 190, 187), (137, 136, 191, 190), (169, 186, 188, 172), (172, 188, 189, 173), (171, 181, 183, 175), (210, 214, 202, 192), (211, 195, 200, 208), (205, 194, 199, 207), (13, 193, 198, 78), (82, 78, 198, 199), (57, 173, 289, 268), (20, 195, 197, 58), (54, 58, 197, 196), (215, 204, 193, 203), (209, 201, 194, 205), (109, 209, 205, 8), (131, 11, 204, 215), (196, 212, 297, 285), (8, 205, 207, 76), (9, 211, 208, 108), (108, 208, 209, 109), (10, 130, 214, 210), (130, 131, 215, 214), (193, 204, 206, 198), (199, 198, 206, 207), (195, 211, 213, 197), (196, 197, 213, 212), (133, 132, 227, 226), (12, 133, 226, 216), (107, 224, 225, 106), (20, 219, 224, 107), (78, 82, 222, 223), (56, 245, 288, 267), (230, 231, 221, 220), (21, 217, 222, 82), (106, 225, 217, 21), (235, 218, 223, 237), (132, 13, 218, 227), (229, 219, 221, 231), (22, 229, 231, 59), (15, 235, 237, 79), (55, 59, 231, 230), (216, 226, 232, 228), (219, 229, 238, 224), (223, 222, 236, 237), (10, 210, 296, 277), (217, 234, 236, 222), (225, 239, 234, 217), (227, 218, 235, 233), (259, 262, 250, 241), (258, 240, 248, 256), (17, 242, 246, 80), (255, 247, 246, 254), (261, 245, 244, 260), (24, 240, 244, 60), (253, 243, 247, 255), (259, 241, 274, 300), (257, 249, 243, 253), (263, 252, 242, 251), (126, 0, 252, 263), (98, 257, 253, 3), (164, 57, 268, 293), (3, 253, 255, 75), (48, 261, 260, 51), (75, 255, 254, 72), (7, 258, 256, 99), (99, 256, 257, 98), (4, 127, 262, 259), (127, 126, 263, 262), (242, 252, 254, 246), (240, 258, 260, 244), (179, 178, 176, 177), (190, 184, 176, 178), (184, 190, 191, 185), (191, 179, 177, 185), (167, 155, 153, 161), (160, 166, 167, 161), (155, 154, 152, 153), (166, 160, 152, 154), (215, 203, 201, 209), (203, 202, 200, 201), (214, 208, 200, 202), (208, 214, 215, 209), (239, 225, 227, 233), (227, 225, 224, 226), (233, 232, 238, 239), (238, 232, 226, 224), (263, 251, 249, 257), (251, 250, 248, 249), (262, 256, 248, 250), (256, 262, 263, 257), (274, 266, 304, 312), (271, 298, 336, 309), (279, 287, 325, 317), (293, 268, 306, 331), (272, 273, 311, 310), (286, 285, 323, 324), (269, 292, 330, 307), (270, 271, 309, 308), (297, 278, 316, 335), (423, 282, 320, 435), (277, 296, 334, 315), (524, 265, 303, 528), (301, 283, 321, 339), (290, 293, 331, 328), (1052, 284, 322, 1054), (264, 300, 338, 302), (292, 276, 314, 330), (412, 264, 302, 424), (285, 297, 335, 323), (261, 48, 283, 301), (500, 5, 265, 524), (16, 187, 294, 266), (1050, 37, 284, 1052), (173, 189, 295, 289), (54, 196, 285, 286), (241, 16, 266, 274), (509, 66, 291, 527), (162, 144, 276, 292), (220, 54, 286, 299), (189, 56, 267, 295), (228, 14, 273, 272), (455, 55, 279, 491), (352, 4, 264, 412), (55, 230, 287, 279), (210, 192, 270, 296), (170, 18, 269, 275), (18, 162, 292, 269), (148, 164, 293, 290), (528, 303, 320, 530), (312, 304, 305, 326), (314, 315, 316, 328), (492, 318, 319, 496), (424, 302, 321, 430), (310, 311, 317, 325), (1054, 322, 329, 1055), (313, 307, 306, 327), (308, 309, 324, 323), (330, 314, 328, 331), (307, 330, 331, 306), (332, 313, 327, 333), (304, 332, 333, 305), (334, 308, 323, 335), (315, 334, 335, 316), (309, 336, 337, 324), (336, 310, 325, 337), (338, 312, 326, 339), (302, 338, 339, 321), (267, 288, 326, 305), (299, 286, 324, 337), (275, 269, 307, 313), (294, 275, 313, 332), (268, 289, 327, 306), (276, 277, 315, 314), (289, 295, 333, 327), (278, 290, 328, 316), (298, 272, 310, 336), (491, 279, 317, 499), (287, 299, 337, 325), (266, 294, 332, 304), (1037, 281, 319, 1039), (295, 267, 305, 333), (527, 291, 329, 531), (300, 274, 312, 338), (288, 301, 339, 326), (484, 280, 318, 492), (296, 270, 308, 334), (303, 429, 435, 320), (429, 428, 434, 435), (428, 427, 433, 434), (427, 426, 432, 433), (426, 425, 431, 432), (425, 424, 430, 431), (5, 357, 417, 265), (357, 356, 416, 417), (356, 355, 415, 416), (355, 354, 414, 415), (354, 353, 413, 414), (353, 352, 412, 413), (265, 417, 429, 303), (417, 416, 428, 429), (416, 415, 427, 428), (415, 414, 426, 427), (414, 413, 425, 426), (413, 412, 424, 425), (283, 418, 430, 321), (418, 419, 431, 430), (419, 420, 432, 431), (420, 421, 433, 432), (421, 422, 434, 433), (422, 423, 435, 434), (126, 127, 406, 400), (401, 407, 408, 402), (403, 409, 410, 404), (0, 126, 400, 340), (340, 400, 401, 341), (341, 401, 402, 342), (342, 402, 403, 343), (343, 403, 404, 344), (344, 404, 405, 345), (96, 97, 394, 388), (389, 395, 396, 390), (391, 397, 398, 392), (2, 96, 388, 346), (346, 388, 389, 347), (347, 389, 390, 348), (348, 390, 391, 349), (349, 391, 392, 350), (350, 392, 393, 351), (2, 346, 382, 74), (346, 347, 383, 382), (347, 348, 384, 383), (348, 349, 385, 384), (349, 350, 386, 385), (350, 351, 387, 386), (72, 376, 387, 75), (376, 377, 386, 387), (377, 378, 385, 386), (378, 379, 384, 385), (379, 380, 383, 384), (380, 381, 382, 383), (48, 51, 375, 364), (364, 375, 374, 365), (365, 374, 373, 366), (366, 373, 372, 367), (367, 372, 371, 368), (368, 371, 370, 369), (48, 364, 418, 283), (364, 365, 419, 418), (365, 366, 420, 419), (366, 367, 421, 420), (367, 368, 422, 421), (368, 369, 423, 422), (0, 340, 376, 72), (340, 341, 377, 376), (341, 342, 378, 377), (342, 343, 379, 378), (343, 344, 380, 379), (344, 345, 381, 380), (7, 363, 375, 51), (363, 362, 374, 375), (362, 361, 373, 374), (361, 360, 372, 373), (360, 359, 371, 372), (359, 358, 370, 371), (97, 6, 358, 394), (394, 358, 359, 395), (395, 359, 360, 396), (396, 360, 361, 397), (397, 361, 362, 398), (398, 362, 363, 399), (127, 4, 352, 406), (406, 352, 353, 407), (407, 353, 354, 408), (408, 354, 355, 409), (409, 355, 356, 410), (410, 356, 357, 411), (273, 487, 495, 311), (487, 486, 494, 495), (486, 485, 493, 494), (485, 484, 492, 493), (281, 488, 496, 319), (488, 489, 497, 496), (489, 490, 498, 497), (490, 491, 499, 498), (311, 495, 499, 317), (495, 494, 498, 499), (494, 493, 497, 498), (493, 492, 496, 497), (63, 452, 488, 281), (452, 453, 489, 488), (453, 454, 490, 489), (454, 455, 491, 490), (14, 439, 487, 273), (439, 438, 486, 487), (438, 437, 485, 486), (437, 436, 484, 485), (140, 141, 480, 476), (477, 481, 482, 478), (29, 140, 476, 444), (444, 476, 477, 445), (445, 477, 478, 446), (446, 478, 479, 447), (102, 103, 472, 468), (469, 473, 474, 470), (23, 102, 468, 448), (448, 468, 469, 449), (449, 469, 470, 450), (450, 470, 471, 451), (29, 444, 460, 87), (444, 445, 461, 460), (445, 446, 462, 461), (446, 447, 463, 462), (83, 464, 463, 79), (464, 465, 462, 463), (465, 466, 461, 462), (466, 467, 460, 461), (30, 443, 459, 62), (443, 442, 458, 459), (442, 441, 457, 458), (441, 440, 456, 457), (59, 55, 455, 456), (456, 455, 454, 457), (457, 454, 453, 458), (458, 453, 452, 459), (23, 448, 464, 83), (448, 449, 465, 464), (449, 450, 466, 465), (450, 451, 467, 466), (141, 31, 436, 480), (480, 436, 437, 481), (481, 437, 438, 482), (482, 438, 439, 483), (103, 22, 440, 472), (472, 440, 441, 473), (473, 441, 442, 474), (474, 442, 443, 475), (476, 480, 475, 471), (470, 477, 476, 471), (477, 470, 474, 481), (474, 475, 480, 481), (468, 479, 478, 469), (478, 482, 473, 469), (479, 468, 472, 483), (472, 473, 482, 483), (392, 401, 400, 393), (401, 392, 398, 407), (398, 399, 406, 407), (400, 406, 399, 393), (390, 403, 402, 391), (402, 408, 397, 391), (396, 397, 408, 409), (403, 390, 396, 409), (388, 405, 404, 389), (404, 410, 395, 389), (405, 388, 394, 411), (394, 395, 410, 411), (282, 526, 530, 320), (526, 527, 531, 530), (322, 529, 531, 329), (529, 528, 530, 531), (49, 508, 526, 282), (508, 509, 527, 526), (37, 501, 525, 284), (501, 500, 524, 525), (284, 525, 529, 322), (525, 524, 528, 529), (143, 142, 522, 520), (516, 518, 520, 522), (37, 143, 520, 501), (517, 516, 522, 523), (118, 119, 518, 516), (517, 523, 521, 519), (40, 118, 516, 502), (502, 516, 517, 503), (40, 502, 512, 92), (502, 503, 513, 512), (90, 92, 512, 514), (514, 512, 513, 515), (45, 505, 511, 70), (505, 504, 510, 511), (68, 66, 509, 510), (510, 509, 508, 511), (119, 41, 504, 518), (518, 504, 529, 520), (142, 36, 506, 522), (522, 506, 507, 523), (1, 507, 515, 73), (507, 506, 514, 515), (519, 521, 528, 505), (529, 504, 505, 528), (538, 539, 551, 550), (541, 540, 552, 553), (757, 726, 566, 562), (725, 724, 564, 565), (536, 537, 549, 548), (124, 46, 535, 543), (71, 47, 536, 539), (123, 45, 533, 532), (47, 125, 537, 536), (125, 124, 543, 537), (94, 44, 534, 540), (44, 122, 542, 534), (839, 831, 644, 656), (828, 823, 641, 642), (829, 830, 645, 643), (843, 841, 654, 653), (841, 832, 657, 654), (729, 728, 558, 561), (535, 541, 553, 547), (539, 536, 548, 551), (543, 535, 547, 555), (748, 749, 557, 556), (750, 751, 560, 559), (537, 543, 555, 549), (606, 609, 627, 626), (556, 557, 605, 604), (565, 564, 616, 617), (557, 562, 610, 605), (560, 556, 604, 608), (751, 748, 556, 560), (724, 729, 561, 564), (727, 758, 563, 567), (758, 750, 559, 563), (728, 727, 567, 558), (749, 757, 562, 557), (726, 725, 565, 566), (574, 570, 582, 586), (569, 568, 580, 581), (568, 578, 590, 580), (573, 574, 586, 585), (587, 583, 601, 598), (42, 93, 577, 576), (91, 38, 568, 569), (39, 67, 574, 573), (67, 69, 570, 574), (69, 43, 571, 570), (93, 91, 569, 577), (117, 39, 573, 572), (580, 588, 589, 581), (584, 585, 583, 587), (583, 585, 586, 582), (580, 590, 591, 588), (590, 584, 587, 591), (571, 575, 594, 593), (578, 572, 584, 590), (591, 587, 598, 599), (577, 569, 581, 589), (575, 579, 597, 594), (572, 573, 585, 584), (589, 588, 602, 603), (592, 593, 641, 640), (602, 599, 635, 638), (597, 595, 643, 645), (603, 602, 638, 639), (632, 631, 646, 647), (570, 571, 593, 592), (583, 582, 600, 601), (577, 589, 603, 596), (579, 576, 595, 597), (588, 591, 599, 602), (582, 570, 592, 600), (576, 577, 596, 595), (604, 605, 613, 612), (607, 608, 609, 606), (608, 604, 612, 609), (611, 607, 606, 615), (605, 610, 614, 613), (567, 563, 611, 615), (563, 559, 607, 611), (614, 566, 618, 624), (561, 558, 620, 621), (562, 566, 614, 610), (559, 560, 608, 607), (615, 606, 626, 625), (619, 625, 673, 667), (625, 626, 674, 673), (617, 616, 676, 677), (664, 665, 686, 684), (623, 624, 672, 671), (564, 561, 621, 616), (612, 613, 623, 622), (566, 565, 617, 618), (567, 615, 625, 619), (609, 612, 622, 627), (613, 614, 624, 623), (558, 567, 619, 620), (630, 633, 635, 634), (629, 630, 634, 637), (628, 629, 637, 636), (633, 631, 638, 635), (631, 632, 639, 638), (601, 600, 636, 637), (596, 603, 639, 632), (628, 592, 640, 648), (599, 598, 634, 635), (595, 596, 644, 643), (598, 601, 637, 634), (600, 592, 628, 636), (650, 661, 660, 651), (655, 653, 662, 663), (653, 654, 661, 662), (648, 663, 662, 649), (649, 662, 661, 650), (631, 633, 651, 646), (629, 628, 648, 649), (594, 597, 645, 642), (593, 594, 642, 641), (633, 630, 650, 651), (596, 632, 647, 644), (630, 629, 649, 650), (660, 657, 652, 659), (646, 659, 658, 647), (647, 658, 656, 644), (652, 656, 658, 659), (651, 660, 659, 646), (820, 835, 655, 640), (830, 828, 642, 645), (840, 839, 656, 652), (835, 843, 653, 655), (832, 840, 652, 657), (831, 829, 643, 644), (823, 820, 640, 641), (660, 661, 654, 657), (665, 664, 670, 671), (669, 668, 674, 675), (664, 669, 675, 670), (666, 665, 671, 672), (668, 667, 673, 674), (667, 668, 683, 685), (621, 620, 680, 681), (626, 627, 675, 674), (624, 618, 666, 672), (622, 623, 671, 670), (666, 618, 678, 687), (627, 622, 670, 675), (684, 686, 698, 696), (959, 957, 707, 711), (679, 685, 697, 691), (682, 684, 696, 694), (955, 958, 705, 700), (616, 621, 681, 676), (618, 617, 677, 678), (669, 664, 684, 682), (619, 667, 685, 679), (620, 619, 679, 680), (668, 669, 682, 683), (665, 666, 687, 686), (689, 688, 696, 698), (693, 692, 695, 694), (688, 693, 694, 696), (690, 689, 698, 699), (692, 691, 697, 695), (957, 956, 706, 707), (683, 682, 694, 695), (687, 678, 690, 699), (952, 953, 709, 703), (685, 683, 695, 697), (954, 955, 700, 701), (686, 687, 699, 698), (708, 702, 714, 720), (707, 706, 718, 719), (712, 713, 745, 744), (710, 711, 723, 722), (701, 700, 736, 737), (960, 954, 701, 702), (956, 961, 708, 706), (962, 952, 703, 704), (953, 963, 710, 709), (958, 962, 704, 705), (961, 960, 702, 708), (963, 959, 711, 710), (937, 936, 726, 732), (935, 934, 730, 731), (933, 932, 724, 725), (928, 929, 735, 734), (930, 931, 728, 729), (716, 717, 742, 743), (711, 707, 719, 723), (714, 702, 738, 746), (706, 708, 720, 718), (703, 709, 721, 715), (705, 704, 740, 741), (709, 710, 722, 721), (724, 731, 735, 729), (725, 730, 731, 724), (726, 732, 730, 725), (728, 734, 733, 727), (729, 735, 734, 728), (932, 930, 729, 724), (929, 935, 731, 735), (936, 933, 725, 726), (934, 937, 732, 730), (939, 938, 733, 727), (931, 939, 727, 728), (938, 928, 734, 733), (737, 736, 744, 745), (741, 740, 743, 742), (736, 741, 742, 744), (738, 737, 745, 746), (740, 739, 747, 743), (700, 705, 741, 736), (717, 712, 744, 742), (702, 701, 737, 738), (713, 714, 746, 745), (704, 703, 739, 740), (715, 716, 743, 747), (703, 715, 747, 739), (1023, 1022, 753, 752), (766, 764, 757, 749), (1012, 1018, 756, 768), (771, 761, 750, 758), (733, 771, 758, 727), (1013, 1023, 752, 763), (767, 760, 748, 751), (761, 767, 751, 750), (760, 766, 749, 748), (1016, 1017, 755, 765), (1014, 1021, 762, 754), (764, 732, 726, 757), (776, 782, 732, 764), (775, 781, 731, 730), (774, 780, 734, 735), (772, 778, 766, 760), (773, 779, 767, 761), (779, 772, 760, 767), (781, 774, 735, 731), (777, 783, 771, 733), (783, 773, 761, 771), (780, 777, 733, 734), (778, 776, 764, 766), (782, 775, 730, 732), (904, 911, 800, 801), (790, 788, 776, 778), (906, 907, 798, 806), (795, 785, 773, 783), (789, 795, 783, 777), (911, 906, 806, 800), (791, 784, 772, 779), (785, 791, 779, 773), (784, 790, 778, 772), (915, 904, 801, 802), (913, 905, 803, 807), (788, 794, 782, 776), (538, 550, 794, 788), (545, 544, 793, 787), (554, 546, 792, 786), (532, 533, 790, 784), (534, 542, 791, 785), (542, 532, 784, 791), (544, 554, 786, 793), (552, 540, 795, 789), (540, 534, 785, 795), (546, 552, 789, 792), (533, 538, 788, 790), (550, 545, 787, 794), (797, 804, 816, 809), (801, 800, 812, 813), (808, 817, 830, 829), (804, 799, 811, 816), (805, 796, 755, 759), (914, 908, 799, 804), (905, 909, 797, 803), (912, 910, 796, 805), (909, 914, 804, 797), (910, 913, 807, 796), (907, 912, 805, 798), (908, 915, 802, 799), (812, 818, 814, 813), (808, 819, 815, 809), (810, 817, 816, 811), (817, 808, 809, 816), (818, 810, 811, 814), (818, 812, 820, 823), (802, 801, 813, 814), (807, 803, 815, 819), (799, 802, 814, 811), (800, 806, 754, 762), (803, 797, 809, 815), (812, 800, 762, 820), (759, 830, 829, 755), (762, 820, 823, 754), (769, 828, 830, 759), (755, 829, 831, 765), (754, 823, 828, 769), (807, 819, 831, 765), (798, 805, 759, 769), (817, 810, 828, 830), (796, 807, 765, 755), (819, 808, 829, 831), (806, 798, 769, 754), (810, 818, 823, 828), (1015, 1020, 769, 759), (1021, 1012, 768, 762), (1019, 1013, 763, 770), (1018, 1019, 770, 756), (1017, 1015, 759, 755), (1020, 1014, 754, 769), (1022, 1016, 765, 753), (885, 890, 837, 827), (889, 884, 833, 825), (763, 752, 840, 832), (768, 756, 843, 835), (752, 753, 839, 840), (890, 882, 834, 837), (762, 768, 835, 820), (770, 763, 832, 841), (756, 770, 841, 843), (888, 885, 827, 836), (886, 881, 838, 826), (753, 765, 831, 839), (880, 889, 825, 822), (884, 886, 826, 833), (882, 880, 822, 834), (881, 891, 821, 838), (883, 887, 842, 824), (887, 888, 836, 842), (891, 883, 824, 821), (826, 838, 855, 849), (851, 852, 862, 867), (827, 837, 859, 860), (825, 833, 854, 850), (844, 824, 857, 856), (822, 825, 850, 846), (833, 826, 849, 854), (834, 822, 846, 853), (838, 821, 845, 855), (848, 847, 865, 866), (842, 836, 861, 864), (821, 824, 844, 845), (861, 866, 862, 860), (859, 867, 863, 858), (860, 862, 867, 859), (857, 856, 865, 864), (864, 865, 866, 861), (852, 848, 866, 862), (834, 853, 863, 858), (837, 834, 858, 859), (836, 827, 860, 861), (824, 842, 864, 857), (853, 851, 867, 863), (847, 844, 856, 865), (980, 999, 858, 871), (994, 991, 864, 861), (988, 993, 860, 859), (976, 978, 869, 868), (978, 987, 873, 869), (996, 985, 870, 857), (993, 994, 861, 860), (991, 996, 857, 864), (999, 988, 859, 858), (987, 982, 872, 873), (985, 976, 868, 870), (982, 980, 871, 872), (871, 858, 863, 878), (868, 869, 877, 876), (869, 873, 875, 877), (857, 870, 874, 856), (873, 872, 879, 875), (870, 868, 876, 874), (872, 871, 878, 879), (903, 894, 883, 891), (925, 924, 917, 919), (894, 899, 887, 883), (892, 903, 891, 881), (893, 897, 880, 882), (924, 925, 920, 923), (897, 901, 889, 880), (923, 920, 915, 906), (915, 908, 907, 906), (902, 893, 882, 890), (901, 895, 884, 889), (896, 902, 890, 885), (786, 792, 902, 896), (780, 774, 895, 901), (792, 789, 893, 902), (793, 786, 896, 900), (781, 775, 892, 898), (777, 780, 901, 897), (774, 781, 898, 895), (789, 777, 897, 893), (775, 782, 903, 892), (794, 787, 899, 894), (787, 793, 900, 899), (782, 794, 894, 903), (886, 884, 885, 888), (895, 896, 885, 884), (927, 918, 913, 910), (926, 919, 914, 909), (917, 927, 910, 912), (922, 926, 909, 905), (898, 900, 896, 895), (918, 922, 905, 913), (920, 921, 904, 915), (916, 923, 906, 911), (888, 887, 881, 886), (921, 916, 911, 904), (845, 844, 916, 921), (847, 848, 924, 923), (844, 847, 923, 916), (855, 845, 921, 920), (853, 846, 922, 918), (854, 849, 925, 919), (846, 850, 926, 922), (852, 851, 927, 917), (850, 854, 919, 926), (851, 853, 918, 927), (848, 852, 917, 924), (849, 855, 920, 925), (951, 940, 928, 938), (947, 945, 939, 931), (945, 951, 938, 939), (949, 944, 937, 934), (950, 942, 933, 936), (899, 892, 881, 887), (900, 898, 892, 899), (941, 947, 931, 930), (940, 946, 929, 928), (932, 933, 934, 935), (932, 935, 929, 930), (944, 950, 936, 937), (720, 714, 950, 944), (719, 718, 949, 943), (713, 712, 948, 942), (722, 723, 946, 940), (717, 716, 947, 941), (712, 717, 941, 948), (723, 719, 943, 946), (714, 713, 942, 950), (718, 720, 944, 949), (715, 721, 951, 945), (716, 715, 945, 947), (721, 722, 940, 951), (975, 967, 959, 963), (974, 968, 960, 961), (973, 969, 962, 958), (970, 975, 963, 953), (969, 964, 952, 962), (972, 974, 961, 956), (968, 965, 954, 960), (929, 946, 941, 930), (964, 970, 953, 952), (941, 946, 943, 948), (948, 943, 949, 942), (949, 934, 933, 942), (693, 688, 966, 967), (676, 681, 973, 971), (688, 689, 972, 966), (679, 691, 970, 964), (677, 676, 971, 965), (678, 677, 965, 968), (689, 690, 974, 972), (680, 679, 964, 969), (691, 692, 975, 970), (681, 680, 969, 973), (690, 678, 968, 974), (692, 693, 967, 975), (917, 912, 914, 919), (912, 907, 908, 914), (973, 958, 959, 967), (958, 955, 957, 959), (955, 954, 956, 957), (972, 956, 954, 965), (972, 965, 971, 966), (966, 971, 973, 967), (547, 553, 981, 983), (983, 981, 980, 982), (551, 548, 977, 984), (984, 977, 976, 985), (555, 547, 983, 986), (986, 983, 982, 987), (552, 546, 989, 998), (998, 989, 988, 999), (545, 550, 997, 990), (990, 997, 996, 991), (554, 544, 995, 992), (979, 995, 994, 978), (550, 551, 984, 997), (997, 984, 985, 996), (549, 555, 986, 979), (995, 979, 986, 992), (548, 549, 979, 977), (977, 979, 978, 976), (546, 554, 992, 989), (989, 992, 993, 988), (544, 545, 990, 995), (995, 990, 991, 994), (553, 552, 998, 981), (981, 998, 999, 980), (994, 993, 987, 978), (987, 993, 992, 986), (878, 863, 1005, 1010), (866, 865, 1002, 1008), (867, 862, 1003, 1004), (876, 877, 1007, 1006), (877, 875, 1001, 1007), (856, 874, 1000, 1009), (862, 866, 1008, 1003), (865, 856, 1009, 1002), (863, 867, 1004, 1005), (875, 879, 1011, 1001), (874, 876, 1006, 1000), (879, 878, 1010, 1011), (1010, 1005, 1016, 1022), (1008, 1002, 1014, 1020), (1004, 1003, 1015, 1017), (1006, 1007, 1019, 1018), (1001, 1003, 1008, 1007), (1009, 1000, 1012, 1021), (1007, 1008, 1020, 1019), (1002, 1009, 1021, 1014), (1005, 1004, 1017, 1016), (1001, 1011, 1023, 1013), (1000, 1006, 1018, 1012), (1011, 1010, 1022, 1023), (1013, 1019, 1020, 1015), (1013, 1015, 1003, 1001), (1053, 1037, 1039, 1055), (318, 1038, 1039, 319), (31, 1025, 1036, 280), (280, 1036, 1038, 318), (141, 140, 1035, 1034), (31, 141, 1034, 1025), (114, 115, 1033, 1032), (33, 114, 1032, 1026), (1040, 1024, 1030, 1044), (87, 89, 1031, 1030), (1051, 1028, 1037, 1053), (65, 63, 1028, 1029), (33, 1026, 1031, 89), (1042, 1027, 1029, 1043), (115, 35, 1027, 1033), (140, 29, 1024, 1035), (39, 1042, 1043, 67), (66, 1051, 1053, 291), (36, 1040, 1044, 90), (291, 1053, 1055, 329), (1038, 1054, 1055, 1039), (1025, 1050, 1052, 1036), (1036, 1052, 1054, 1038), (1035, 1032, 1033, 1034), (1046, 1032, 1035, 1049), (1042, 1054, 1038, 1027), (1026, 1032, 1046, 1041), (1030, 1031, 1045, 1044), (1029, 1028, 1051, 1043), (1026, 1041, 1045, 1031), (1033, 1027, 1038, 1034), (1035, 1024, 1040, 1049), (1042, 1047, 1048, 1054), (1046, 1049, 1048, 1047), (823, 641, 818), (814, 818, 641), (641, 593, 814), (686, 698, 593), (593, 665, 686), (671, 665, 593), (814, 593, 698), (698, 689, 802, 814), (689, 972, 915, 802), (972, 956, 920, 915), (956, 706, 855, 920), (855, 706, 718, 838), (838, 718, 949, 881), (949, 934, 892, 881), (892, 934, 730, 775), (923, 847, 865, 1002), (923, 1002, 1014, 906), (1014, 754, 806, 906), (887, 991, 864, 842), (990, 991, 887, 899), (787, 545, 990, 899), (942, 713, 745), (725, 933, 565), (565, 933, 942, 745), (701, 954, 737), (965, 677, 617), (737, 954, 965, 617), (623, 671, 593), (613, 623, 593), (605, 613, 593), (593, 571, 605), (43, 605, 571), (605, 43, 41, 557), (557, 41, 504, 749), (749, 504, 505), (505, 45, 749), (749, 45, 766), (766, 45, 778), (778, 45, 790), (790, 45, 533), (1054, 529, 322), (1054, 528, 529), (1054, 303, 528), (303, 1054, 429), (429, 1054, 428), (428, 1054, 427), (427, 1054, 426), (426, 1054, 425), (425, 1054, 424), (302, 424, 1054, 1038), (302, 1038, 311), (311, 1038, 495), (495, 1038, 494), (494, 1038, 493), (1038, 492, 493), (1038, 318, 492), (310, 338, 302, 311), (312, 338, 310, 336), (312, 336, 309, 304), (308, 332, 304, 309), (308, 334, 313, 332), (307, 313, 330), (314, 334, 315), (313, 334, 314, 330)])
me_cube.materials.append(mat_material)
me_cube.use_remesh_preserve_volume = False
me_cube.use_remesh_preserve_attributes = False
me_cube.use_mirror_vertex_groups = False
me_cube.update()

# ---- objects
ob_cube = bpy.data.objects.new('Cube', me_cube)

# ---- transforms, parenting, visibility, modifiers, constraints
ob_cube.location = (-8.0, 0.0, 5.0)
ob_cube.scale = (0.4449, 20.7, -5.1)
ob_cube.lock_rotations_4d = False
ob_cube.empty_display_type = 'ARROWS'
ob_cube.lineart.crease_threshold = 0.0

# ---- collection membership
col_collection_1.objects.link(ob_cube)

# ---- scene / render settings (as saved in the file)
scene.frame_start = 1; scene.frame_end = 250; scene.frame_set(1)
scene.render.engine = 'BLENDER_EEVEE_NEXT'
scene.render.resolution_percentage = 50
scene.render.dither_intensity = 0.0
scene.cycles.use_denoising = False
scene.cycles.samples = 128
scene.cycles.sampling_pattern = 'TABULATED_SOBOL'
scene.cycles.light_sampling_threshold = 0.0
scene.cycles.use_adaptive_sampling = False
scene.cycles.use_light_tree = False
scene.cycles.blur_glossy = 0.0
scene.cycles.sample_clamp_indirect = 0.0
scene.view_settings.view_transform = 'Standard'
bpy.context.view_layer.update()

# ---- added for rendering (the .blend has no active camera and no usable light): camera, sun
cam_auto = bpy.data.cameras.new('AutoCamera')
cam_auto.lens = 50.0
cam_auto.sensor_width = 36.0
cam_auto.clip_end = 1776.69
ob_auto_camera = bpy.data.objects.new('AutoCamera', cam_auto)
scene.collection.objects.link(ob_auto_camera)
ob_auto_camera.location = (112.487, -135.749, 86.0688)
ob_auto_camera.rotation_euler = (1.09748, -7.21219e-08, 0.694738)
scene.camera = ob_auto_camera
light_auto_sun = bpy.data.lights.new('AutoSun', 'SUN')
light_auto_sun.energy = 3.0
light_auto_sun.angle = 0.0523599
ob_auto_sun = bpy.data.objects.new('AutoSun', light_auto_sun)
scene.collection.objects.link(ob_auto_sun)
ob_auto_sun.rotation_euler = (0.872665, 0.174533, 0.523599)
bpy.context.view_layer.update()
